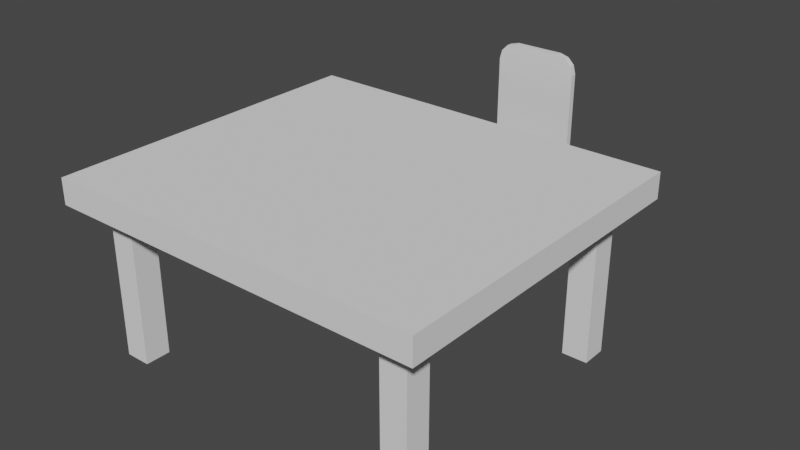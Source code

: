 # Source: blend.blend  (saved by Blender 2.91.10; exported with 4.5.12 LTS)
import bpy
from mathutils import Matrix  # noqa: F401  (used for matrix-valued properties, if any)

bpy.ops.wm.read_factory_settings(use_empty=True)
scene = bpy.context.scene
scene.name = 'Scene'

# ---- collections
col_collection = bpy.data.collections.new('Collection'); scene.collection.children.link(col_collection)

# ---- world
world_world = bpy.data.worlds.new('World'); scene.world = world_world
world_world.use_nodes = True; world_world.node_tree.nodes.clear()
_N = world_world.node_tree.nodes; _L = world_world.node_tree.links
n0 = _N.new('ShaderNodeOutputWorld'); n0.name = 'World Output'; n0.location = (300, 300)
n1 = _N.new('ShaderNodeBackground'); n1.name = 'Background'; n1.location = (10, 300)
n1.inputs[0].default_value = (0.05088, 0.05088, 0.05088, 1.0)
_L.new(n1.outputs[0], n0.inputs[0])
n0.is_active_output = True
world_world.color = (0.05088, 0.05088, 0.05088)
world_world.use_sun_shadow = False
world_world.sun_shadow_jitter_overblur = 0.0

# ---- meshes
me_x = bpy.data.meshes.new('立方体')
me_x.from_pydata([(-0.6429, -1.399, 0.6), (-0.744, -1.5, 0.7), (-0.6429, -0.3012, 0.6), (-0.744, -0.2, 0.7), (0.6429, -1.399, 0.6), (0.744, -1.5, 0.7), (0.6429, -0.3012, 0.6), (0.744, -0.2, 0.7), (-0.6429, -1.399, -1.304e-08), (-0.6429, -1.399, 0.6), (-0.6429, -1.299, -1.304e-08), (-0.6429, -1.299, 0.6), (-0.5429, -1.399, -1.304e-08), (-0.5429, -1.399, 0.6), (-0.5429, -1.299, -1.304e-08), (-0.5429, -1.299, 0.6), (-0.744, -0.2, 0.6), (-0.744, -1.5, 0.6), (0.744, -0.2, 0.6), (0.744, -1.5, 0.6), (-0.6429, -0.4012, -1.304e-08), (-0.6429, -0.4012, 0.6), (-0.6429, -0.3012, -1.304e-08), (-0.6429, -0.3012, 0.6), (-0.5429, -0.4012, -1.304e-08), (-0.5429, -0.4012, 0.6), (-0.5429, -0.3012, -1.304e-08), (-0.5429, -0.3012, 0.6), (0.5429, -0.4012, -1.304e-08), (0.5429, -0.4012, 0.6), (0.5429, -0.3012, -1.304e-08), (0.5429, -0.3012, 0.6), (0.6429, -0.4012, -1.304e-08), (0.6429, -0.4012, 0.6), (0.6429, -0.3012, -1.304e-08), (0.6429, -0.3012, 0.6), (0.5429, -1.399, -1.304e-08), (0.5429, -1.399, 0.6), (0.5429, -1.299, -1.304e-08), (0.5429, -1.299, 0.6), (0.6429, -1.399, -1.304e-08), (0.6429, -1.399, 0.6), (0.6429, -1.299, -1.304e-08), (0.6429, -1.299, 0.6)], [], [(17, 1, 3, 16), (16, 3, 7, 18), (18, 7, 5, 19), (19, 5, 1, 17), (2, 6, 4, 0), (7, 3, 1, 5), (8, 9, 11, 10), (10, 11, 15, 14), (14, 15, 13, 12), (12, 13, 9, 8), (10, 14, 12, 8), (15, 11, 9, 13), (2, 0, 17, 16), (6, 2, 16, 18), (4, 6, 18, 19), (0, 4, 19, 17), (20, 21, 23, 22), (22, 23, 27, 26), (26, 27, 25, 24), (24, 25, 21, 20), (22, 26, 24, 20), (27, 23, 21, 25), (28, 29, 31, 30), (30, 31, 35, 34), (34, 35, 33, 32), (32, 33, 29, 28), (30, 34, 32, 28), (35, 31, 29, 33), (36, 37, 39, 38), (38, 39, 43, 42), (42, 43, 41, 40), (40, 41, 37, 36), (38, 42, 40, 36), (43, 39, 37, 41)])
_uv = me_x.uv_layers.new(name='UVマップ')
_uv.uv.foreach_set('vector', [0.375, 0.0, 0.625, 0.0, 0.625, 0.25, 0.375, 0.25, 0.375, 0.25, 0.625, 0.25, 0.625, 0.5, 0.375, 0.5, 0.375, 0.5, 0.625, 0.5, 0.625, 0.75, 0.375, 0.75, 0.375, 0.75, 0.625, 0.75, 0.625, 1.0, 0.375, 1.0, 0.142, 0.5195, 0.358, 0.5195, 0.358, 0.7305, 0.142, 0.7305, 0.625, 0.5, 0.875, 0.5, 0.875, 0.75, 0.625, 0.75, 0.375, 0.0, 0.625, 0.0, 0.625, 0.25, 0.375, 0.25, 0.375, 0.25, 0.625, 0.25, 0.625, 0.5, 0.375, 0.5, 0.375, 0.5, 0.625, 0.5, 0.625, 0.75, 0.375, 0.75, 0.375, 0.75, 0.625, 0.75, 0.625, 1.0, 0.375, 1.0, 0.125, 0.5, 0.375, 0.5, 0.375, 0.75, 0.125, 0.75, 0.625, 0.5, 0.875, 0.5, 0.875, 0.75, 0.625, 0.75, 0.142, 0.5195, 0.142, 0.7305, 0.125, 0.75, 0.125, 0.5, 0.358, 0.5195, 0.142, 0.5195, 0.125, 0.5, 0.375, 0.5, 0.358, 0.7305, 0.358, 0.5195, 0.375, 0.5, 0.375, 0.75, 0.142, 0.7305, 0.358, 0.7305, 0.375, 0.75, 0.125, 0.75, 0.375, 0.0, 0.625, 0.0, 0.625, 0.25, 0.375, 0.25, 0.375, 0.25, 0.625, 0.25, 0.625, 0.5, 0.375, 0.5, 0.375, 0.5, 0.625, 0.5, 0.625, 0.75, 0.375, 0.75, 0.375, 0.75, 0.625, 0.75, 0.625, 1.0, 0.375, 1.0, 0.125, 0.5, 0.375, 0.5, 0.375, 0.75, 0.125, 0.75, 0.625, 0.5, 0.875, 0.5, 0.875, 0.75, 0.625, 0.75, 0.375, 0.0, 0.625, 0.0, 0.625, 0.25, 0.375, 0.25, 0.375, 0.25, 0.625, 0.25, 0.625, 0.5, 0.375, 0.5, 0.375, 0.5, 0.625, 0.5, 0.625, 0.75, 0.375, 0.75, 0.375, 0.75, 0.625, 0.75, 0.625, 1.0, 0.375, 1.0, 0.125, 0.5, 0.375, 0.5, 0.375, 0.75, 0.125, 0.75, 0.625, 0.5, 0.875, 0.5, 0.875, 0.75, 0.625, 0.75, 0.375, 0.0, 0.625, 0.0, 0.625, 0.25, 0.375, 0.25, 0.375, 0.25, 0.625, 0.25, 0.625, 0.5, 0.375, 0.5, 0.375, 0.5, 0.625, 0.5, 0.625, 0.75, 0.375, 0.75, 0.375, 0.75, 0.625, 0.75, 0.625, 1.0, 0.375, 1.0, 0.125, 0.5, 0.375, 0.5, 0.375, 0.75, 0.125, 0.75, 0.625, 0.5, 0.875, 0.5, 0.875, 0.75, 0.625, 0.75])
me_x.use_remesh_fix_poles = True
me_x.use_remesh_preserve_attributes = False
me_x.use_mirror_vertex_groups = False
me_x.update()
me_001 = bpy.data.meshes.new('立方体.001')
me_001.from_pydata([(-0.1434, -0.1848, 0.3343), (-0.166, -0.2139, 0.39), (-0.1434, 0.1314, 0.3343), (-0.166, 0.1606, 0.39), (0.1434, -0.1848, 0.3343), (0.166, -0.2139, 0.39), (0.1434, 0.1314, 0.3343), (0.166, 0.1606, 0.39), (-0.1434, -0.1848, 0.0003167), (-0.1434, -0.1848, 0.3343), (-0.1434, -0.156, 0.0003167), (-0.1434, -0.156, 0.3343), (-0.1211, -0.1848, 0.0003167), (-0.1211, -0.1848, 0.3343), (-0.1211, -0.156, 0.0003167), (-0.1211, -0.156, 0.3343), (-0.166, 0.1606, 0.3343), (-0.166, -0.2139, 0.3343), (0.166, 0.1606, 0.3343), (0.166, -0.2139, 0.3343), (-0.1434, 0.1026, 0.0003167), (-0.1434, 0.1026, 0.3343), (-0.1434, 0.1314, 0.0003167), (-0.1434, 0.1314, 0.3343), (-0.1211, 0.1026, 0.0003167), (-0.1211, 0.1026, 0.3343), (-0.1211, 0.1314, 0.0003167), (-0.1211, 0.1314, 0.3343), (0.1211, 0.1026, 0.0003167), (0.1211, 0.1026, 0.3343), (0.1211, 0.1314, 0.0003167), (0.1211, 0.1314, 0.3343), (0.1434, 0.1026, 0.0003167), (0.1434, 0.1026, 0.3343), (0.1434, 0.1314, 0.0003167), (0.1434, 0.1314, 0.3343), (0.1211, -0.1848, 0.0003167), (0.1211, -0.1848, 0.3343), (0.1211, -0.156, 0.0003167), (0.1211, -0.156, 0.3343), (0.1434, -0.1848, 0.0003167), (0.1434, -0.1848, 0.3343), (0.1434, -0.156, 0.0003167), (0.1434, -0.156, 0.3343), (-0.166, 0.185, 0.39), (-0.166, 0.185, 0.3343), (0.166, 0.185, 0.3343), (0.166, 0.185, 0.39), (-0.09609, 0.1606, 0.8752), (-0.166, 0.1606, 0.8053), (-0.131, 0.1606, 0.8658), (-0.1566, 0.1606, 0.8403), (0.166, 0.1606, 0.8053), (0.09609, 0.1606, 0.8752), (0.1566, 0.1606, 0.8403), (0.131, 0.1606, 0.8658), (-0.166, 0.185, 0.8053), (-0.09609, 0.185, 0.8752), (-0.1566, 0.185, 0.8403), (-0.131, 0.185, 0.8658), (0.09609, 0.185, 0.8752), (0.166, 0.185, 0.8053), (0.131, 0.185, 0.8658), (0.1566, 0.185, 0.8403)], [], [(17, 1, 3, 16), (7, 18, 46, 47), (18, 7, 5, 19), (19, 5, 1, 17), (2, 6, 4, 0), (7, 3, 1, 5), (8, 9, 11, 10), (10, 11, 15, 14), (14, 15, 13, 12), (12, 13, 9, 8), (10, 14, 12, 8), (15, 11, 9, 13), (2, 0, 17, 16), (6, 2, 16, 18), (4, 6, 18, 19), (0, 4, 19, 17), (20, 21, 23, 22), (22, 23, 27, 26), (26, 27, 25, 24), (24, 25, 21, 20), (22, 26, 24, 20), (27, 23, 21, 25), (28, 29, 31, 30), (30, 31, 35, 34), (34, 35, 33, 32), (32, 33, 29, 28), (30, 34, 32, 28), (35, 31, 29, 33), (36, 37, 39, 38), (38, 39, 43, 42), (42, 43, 41, 40), (40, 41, 37, 36), (38, 42, 40, 36), (43, 39, 37, 41), (45, 44, 47, 46), (18, 16, 45, 46), (16, 3, 44, 45), (44, 3, 49, 56), (7, 47, 61, 52), (47, 44, 56, 58, 59, 57, 60, 62, 63, 61), (48, 53, 60, 57), (60, 53, 55, 62), (62, 55, 54, 63), (63, 54, 52, 61), (56, 49, 51, 58), (58, 51, 50, 59), (59, 50, 48, 57), (3, 7, 52, 54, 55, 53, 48, 50, 51, 49)])
_uv = me_001.uv_layers.new(name='UVマップ')
_uv.uv.foreach_set('vector', [0.375, 0.0, 0.625, 0.0, 0.625, 0.25, 0.375, 0.25, 0.625, 0.5, 0.375, 0.5, 0.375, 0.5, 0.625, 0.5, 0.375, 0.5, 0.625, 0.5, 0.625, 0.75, 0.375, 0.75, 0.375, 0.75, 0.625, 0.75, 0.625, 1.0, 0.375, 1.0, 0.142, 0.5195, 0.358, 0.5195, 0.358, 0.7305, 0.142, 0.7305, 0.625, 0.5, 0.875, 0.5, 0.875, 0.75, 0.625, 0.75, 0.375, 0.0, 0.625, 0.0, 0.625, 0.25, 0.375, 0.25, 0.375, 0.25, 0.625, 0.25, 0.625, 0.5, 0.375, 0.5, 0.375, 0.5, 0.625, 0.5, 0.625, 0.75, 0.375, 0.75, 0.375, 0.75, 0.625, 0.75, 0.625, 1.0, 0.375, 1.0, 0.125, 0.5, 0.375, 0.5, 0.375, 0.75, 0.125, 0.75, 0.625, 0.5, 0.875, 0.5, 0.875, 0.75, 0.625, 0.75, 0.142, 0.5195, 0.142, 0.7305, 0.125, 0.75, 0.125, 0.5, 0.358, 0.5195, 0.142, 0.5195, 0.125, 0.5, 0.375, 0.5, 0.358, 0.7305, 0.358, 0.5195, 0.375, 0.5, 0.375, 0.75, 0.142, 0.7305, 0.358, 0.7305, 0.375, 0.75, 0.125, 0.75, 0.375, 0.0, 0.625, 0.0, 0.625, 0.25, 0.375, 0.25, 0.375, 0.25, 0.625, 0.25, 0.625, 0.5, 0.375, 0.5, 0.375, 0.5, 0.625, 0.5, 0.625, 0.75, 0.375, 0.75, 0.375, 0.75, 0.625, 0.75, 0.625, 1.0, 0.375, 1.0, 0.125, 0.5, 0.375, 0.5, 0.375, 0.75, 0.125, 0.75, 0.625, 0.5, 0.875, 0.5, 0.875, 0.75, 0.625, 0.75, 0.375, 0.0, 0.625, 0.0, 0.625, 0.25, 0.375, 0.25, 0.375, 0.25, 0.625, 0.25, 0.625, 0.5, 0.375, 0.5, 0.375, 0.5, 0.625, 0.5, 0.625, 0.75, 0.375, 0.75, 0.375, 0.75, 0.625, 0.75, 0.625, 1.0, 0.375, 1.0, 0.125, 0.5, 0.375, 0.5, 0.375, 0.75, 0.125, 0.75, 0.625, 0.5, 0.875, 0.5, 0.875, 0.75, 0.625, 0.75, 0.375, 0.0, 0.625, 0.0, 0.625, 0.25, 0.375, 0.25, 0.375, 0.25, 0.625, 0.25, 0.625, 0.5, 0.375, 0.5, 0.375, 0.5, 0.625, 0.5, 0.625, 0.75, 0.375, 0.75, 0.375, 0.75, 0.625, 0.75, 0.625, 1.0, 0.375, 1.0, 0.125, 0.5, 0.375, 0.5, 0.375, 0.75, 0.125, 0.75, 0.625, 0.5, 0.875, 0.5, 0.875, 0.75, 0.625, 0.75, 0.375, 0.25, 0.625, 0.25, 0.625, 0.5, 0.375, 0.5, 0.375, 0.5, 0.125, 0.5, 0.125, 0.5, 0.375, 0.5, 0.375, 0.25, 0.625, 0.25, 0.625, 0.25, 0.375, 0.25, 0.625, 0.25, 0.625, 0.25, 0.625, 0.25, 0.625, 0.25, 0.625, 0.5, 0.625, 0.5, 0.625, 0.5, 0.625, 0.5, 0.625, 0.5, 0.625, 0.25, 0.625, 0.25, 0.625, 0.2571, 0.625, 0.2763, 0.625, 0.3026, 0.625, 0.4474, 0.6425, 0.4912, 0.625, 0.4976, 0.625, 0.5, 0.8224, 0.5, 0.6776, 0.5, 0.6776, 0.5, 0.8224, 0.5, 0.6776, 0.5, 0.6776, 0.5, 0.6513, 0.5, 0.6425, 0.4912, 0.6425, 0.4912, 0.6513, 0.5, 0.6274, 0.5, 0.625, 0.4976, 0.625, 0.4976, 0.6274, 0.5, 0.625, 0.5, 0.625, 0.5, 0.625, 0.25, 0.625, 0.25, 0.625, 0.25, 0.625, 0.25, 0.625, 0.25, 0.625, 0.25, 0.625, 0.25, 0.625, 0.25, 0.8487, 0.5, 0.8487, 0.5, 0.8224, 0.5, 0.8224, 0.5, 0.875, 0.5, 0.625, 0.5, 0.625, 0.5, 0.6274, 0.5, 0.6513, 0.5, 0.6776, 0.5, 0.8224, 0.5, 0.8487, 0.5, 0.8679, 0.5, 0.875, 0.5])
me_001.use_remesh_fix_poles = True
me_001.use_remesh_preserve_attributes = False
me_001.use_mirror_vertex_groups = False
me_001.update()

# ---- objects
ob_x = bpy.data.objects.new('机', me_x)
ob_x_1 = bpy.data.objects.new('椅子', me_001)

# ---- transforms, parenting, visibility, modifiers, constraints
ob_x.location = (0.0, 0.0, 0.0)
ob_x.lineart.crease_threshold = 0.0
ob_x_1.location = (0.0, 0.0, 0.0)
ob_x_1.lineart.crease_threshold = 0.0

# ---- collection membership
col_collection.objects.link(ob_x)
col_collection.objects.link(ob_x_1)

# ---- scene / render settings (as saved in the file)
scene.frame_start = 1; scene.frame_end = 250; scene.frame_set(1)
scene.render.engine = 'BLENDER_EEVEE_NEXT'
scene.cycles.use_denoising = False
scene.cycles.samples = 128
scene.cycles.sampling_pattern = 'TABULATED_SOBOL'
scene.cycles.use_adaptive_sampling = False
scene.cycles.use_light_tree = False
scene.view_settings.view_transform = 'Filmic'
bpy.context.view_layer.update()

# ---- added for rendering (the .blend has no active camera and no usable light): camera, sun
cam_auto = bpy.data.cameras.new('AutoCamera')
cam_auto.lens = 50.0
cam_auto.sensor_width = 36.0
cam_auto.clip_end = 1000.0
ob_auto_camera = bpy.data.objects.new('AutoCamera', cam_auto)
scene.collection.objects.link(ob_auto_camera)
ob_auto_camera.location = (2.23195, -3.33586, 2.22316)
ob_auto_camera.rotation_euler = (1.09748, -7.21219e-08, 0.694738)
scene.camera = ob_auto_camera
light_auto_sun = bpy.data.lights.new('AutoSun', 'SUN')
light_auto_sun.energy = 3.0
light_auto_sun.angle = 0.0523599
ob_auto_sun = bpy.data.objects.new('AutoSun', light_auto_sun)
scene.collection.objects.link(ob_auto_sun)
ob_auto_sun.rotation_euler = (0.872665, 0.174533, 0.523599)
bpy.context.view_layer.update()
